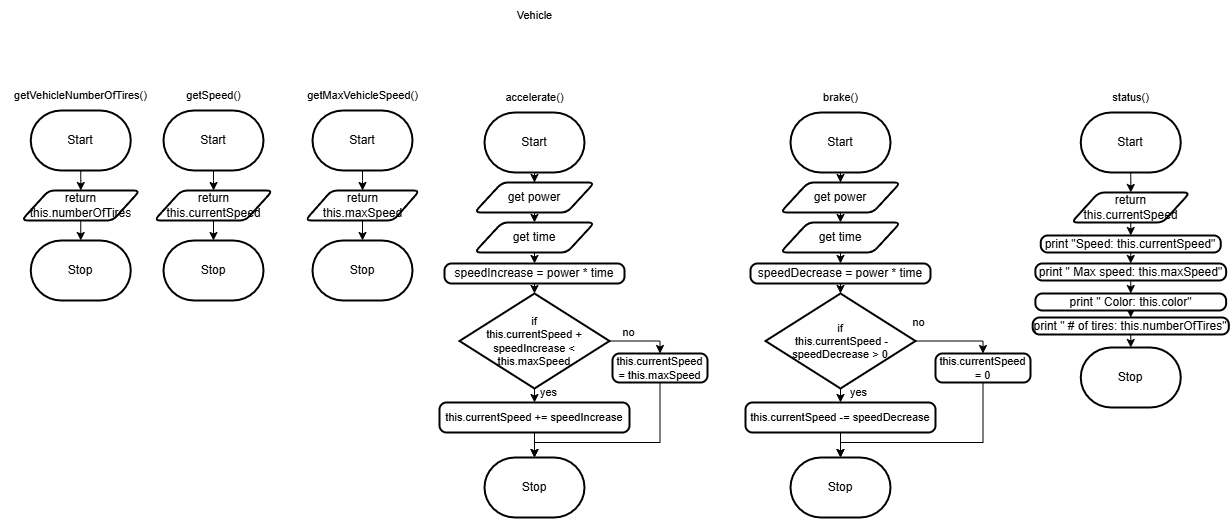

The diagram above was exported from draw.io. Its source (the exported page's mxGraphModel, read from the mxfile embedded in the PNG):
<mxGraphModel dx="2283" dy="658" grid="1" gridSize="10" guides="1" tooltips="1" connect="1" arrows="1" fold="1" page="1" pageScale="1" pageWidth="827" pageHeight="1169" math="0" shadow="0">
  <root>
    <mxCell id="0" />
    <mxCell id="1" parent="0" />
    <mxCell id="139" style="edgeStyle=orthogonalEdgeStyle;html=1;exitX=0.5;exitY=1;exitDx=0;exitDy=0;exitPerimeter=0;rounded=0;" parent="1" source="140" target="143" edge="1">
      <mxGeometry relative="1" as="geometry" />
    </mxCell>
    <mxCell id="140" value="Start" style="strokeWidth=2;html=1;shape=mxgraph.flowchart.terminator;whiteSpace=wrap;" parent="1" vertex="1">
      <mxGeometry x="42" y="170" width="100" height="60" as="geometry" />
    </mxCell>
    <mxCell id="141" value="Stop" style="strokeWidth=2;html=1;shape=mxgraph.flowchart.terminator;whiteSpace=wrap;" parent="1" vertex="1">
      <mxGeometry x="42" y="300" width="100" height="60" as="geometry" />
    </mxCell>
    <mxCell id="142" style="edgeStyle=orthogonalEdgeStyle;rounded=0;html=1;exitX=0.5;exitY=1;exitDx=0;exitDy=0;entryX=0.5;entryY=0;entryDx=0;entryDy=0;entryPerimeter=0;" parent="1" source="143" target="141" edge="1">
      <mxGeometry relative="1" as="geometry" />
    </mxCell>
    <mxCell id="143" value="return this.currentSpeed" style="shape=parallelogram;html=1;strokeWidth=2;perimeter=parallelogramPerimeter;whiteSpace=wrap;rounded=1;arcSize=12;size=0.23;" parent="1" vertex="1">
      <mxGeometry x="32.75" y="250" width="118.5" height="30" as="geometry" />
    </mxCell>
    <mxCell id="144" value="getSpeed()" style="text;html=1;align=center;verticalAlign=middle;resizable=0;points=[];autosize=1;strokeColor=none;fillColor=none;fontSize=11;fontFamily=Helvetica;fontColor=default;" parent="1" vertex="1">
      <mxGeometry x="52" y="140" width="80" height="30" as="geometry" />
    </mxCell>
    <mxCell id="145" style="edgeStyle=orthogonalEdgeStyle;html=1;exitX=0.5;exitY=1;exitDx=0;exitDy=0;exitPerimeter=0;rounded=0;" parent="1" source="146" target="149" edge="1">
      <mxGeometry relative="1" as="geometry" />
    </mxCell>
    <mxCell id="146" value="Start" style="strokeWidth=2;html=1;shape=mxgraph.flowchart.terminator;whiteSpace=wrap;" parent="1" vertex="1">
      <mxGeometry x="191" y="170" width="100" height="60" as="geometry" />
    </mxCell>
    <mxCell id="147" value="Stop" style="strokeWidth=2;html=1;shape=mxgraph.flowchart.terminator;whiteSpace=wrap;" parent="1" vertex="1">
      <mxGeometry x="191" y="300" width="100" height="60" as="geometry" />
    </mxCell>
    <mxCell id="148" style="edgeStyle=orthogonalEdgeStyle;rounded=0;html=1;exitX=0.5;exitY=1;exitDx=0;exitDy=0;entryX=0.5;entryY=0;entryDx=0;entryDy=0;entryPerimeter=0;" parent="1" source="149" target="147" edge="1">
      <mxGeometry relative="1" as="geometry" />
    </mxCell>
    <mxCell id="149" value="return this.maxSpeed" style="shape=parallelogram;html=1;strokeWidth=2;perimeter=parallelogramPerimeter;whiteSpace=wrap;rounded=1;arcSize=12;size=0.23;" parent="1" vertex="1">
      <mxGeometry x="183.75" y="250" width="114.5" height="30" as="geometry" />
    </mxCell>
    <mxCell id="150" value="getMaxVehicleSpeed()" style="text;html=1;align=center;verticalAlign=middle;resizable=0;points=[];autosize=1;strokeColor=none;fillColor=none;fontSize=11;fontFamily=Helvetica;fontColor=default;" parent="1" vertex="1">
      <mxGeometry x="176" y="140" width="130" height="30" as="geometry" />
    </mxCell>
    <mxCell id="151" style="edgeStyle=orthogonalEdgeStyle;html=1;exitX=0.5;exitY=1;exitDx=0;exitDy=0;exitPerimeter=0;rounded=0;" parent="1" source="152" target="155" edge="1">
      <mxGeometry relative="1" as="geometry" />
    </mxCell>
    <mxCell id="152" value="Start" style="strokeWidth=2;html=1;shape=mxgraph.flowchart.terminator;whiteSpace=wrap;" parent="1" vertex="1">
      <mxGeometry x="363" y="172" width="100" height="60" as="geometry" />
    </mxCell>
    <mxCell id="153" value="Stop" style="strokeWidth=2;html=1;shape=mxgraph.flowchart.terminator;whiteSpace=wrap;" parent="1" vertex="1">
      <mxGeometry x="363" y="517" width="100" height="60" as="geometry" />
    </mxCell>
    <mxCell id="154" style="edgeStyle=orthogonalEdgeStyle;shape=connector;rounded=0;html=1;exitX=0.5;exitY=1;exitDx=0;exitDy=0;entryX=0.5;entryY=0;entryDx=0;entryDy=0;labelBackgroundColor=default;strokeColor=default;fontFamily=Helvetica;fontSize=11;fontColor=default;endArrow=classic;" parent="1" source="155" target="159" edge="1">
      <mxGeometry relative="1" as="geometry" />
    </mxCell>
    <mxCell id="155" value="get power" style="shape=parallelogram;html=1;strokeWidth=2;perimeter=parallelogramPerimeter;whiteSpace=wrap;rounded=1;arcSize=12;size=0.23;" parent="1" vertex="1">
      <mxGeometry x="353" y="242" width="120" height="30" as="geometry" />
    </mxCell>
    <mxCell id="156" style="edgeStyle=orthogonalEdgeStyle;shape=connector;rounded=0;html=1;exitX=0.5;exitY=1;exitDx=0;exitDy=0;entryX=0.5;entryY=0;entryDx=0;entryDy=0;entryPerimeter=0;labelBackgroundColor=default;strokeColor=default;fontFamily=Helvetica;fontSize=11;fontColor=default;endArrow=classic;" parent="1" source="157" target="162" edge="1">
      <mxGeometry relative="1" as="geometry" />
    </mxCell>
    <mxCell id="157" value="speedIncrease = power * time" style="rounded=1;whiteSpace=wrap;html=1;absoluteArcSize=1;arcSize=14;strokeWidth=2;" parent="1" vertex="1">
      <mxGeometry x="323" y="323" width="180" height="20" as="geometry" />
    </mxCell>
    <mxCell id="158" style="edgeStyle=orthogonalEdgeStyle;shape=connector;rounded=0;html=1;exitX=0.5;exitY=1;exitDx=0;exitDy=0;entryX=0.5;entryY=0;entryDx=0;entryDy=0;labelBackgroundColor=default;strokeColor=default;fontFamily=Helvetica;fontSize=11;fontColor=default;endArrow=classic;" parent="1" source="159" target="157" edge="1">
      <mxGeometry relative="1" as="geometry" />
    </mxCell>
    <mxCell id="159" value="get time" style="shape=parallelogram;html=1;strokeWidth=2;perimeter=parallelogramPerimeter;whiteSpace=wrap;rounded=1;arcSize=12;size=0.23;" parent="1" vertex="1">
      <mxGeometry x="353" y="282" width="120" height="30" as="geometry" />
    </mxCell>
    <mxCell id="160" style="edgeStyle=orthogonalEdgeStyle;shape=connector;rounded=0;html=1;exitX=0.5;exitY=1;exitDx=0;exitDy=0;exitPerimeter=0;entryX=0.5;entryY=0;entryDx=0;entryDy=0;labelBackgroundColor=default;strokeColor=default;fontFamily=Helvetica;fontSize=11;fontColor=default;endArrow=classic;" parent="1" source="162" target="164" edge="1">
      <mxGeometry relative="1" as="geometry" />
    </mxCell>
    <mxCell id="161" style="edgeStyle=orthogonalEdgeStyle;shape=connector;rounded=0;html=1;exitX=1;exitY=0.5;exitDx=0;exitDy=0;exitPerimeter=0;entryX=0.5;entryY=0;entryDx=0;entryDy=0;labelBackgroundColor=default;strokeColor=default;fontFamily=Helvetica;fontSize=11;fontColor=default;endArrow=classic;" parent="1" source="162" target="166" edge="1">
      <mxGeometry relative="1" as="geometry" />
    </mxCell>
    <mxCell id="162" value="if&lt;br&gt;this.currentSpeed + speedIncrease &amp;lt; this.maxSpeed" style="strokeWidth=2;html=1;shape=mxgraph.flowchart.decision;whiteSpace=wrap;fontFamily=Helvetica;fontSize=11;fontColor=default;" parent="1" vertex="1">
      <mxGeometry x="338" y="353" width="150" height="95" as="geometry" />
    </mxCell>
    <mxCell id="163" style="edgeStyle=orthogonalEdgeStyle;shape=connector;rounded=0;html=1;exitX=0.5;exitY=1;exitDx=0;exitDy=0;entryX=0.5;entryY=0;entryDx=0;entryDy=0;entryPerimeter=0;labelBackgroundColor=default;strokeColor=default;fontFamily=Helvetica;fontSize=11;fontColor=default;endArrow=classic;" parent="1" source="164" target="153" edge="1">
      <mxGeometry relative="1" as="geometry" />
    </mxCell>
    <mxCell id="164" value="this.currentSpeed += speedIncrease" style="rounded=1;whiteSpace=wrap;html=1;absoluteArcSize=1;arcSize=14;strokeWidth=2;fontFamily=Helvetica;fontSize=11;fontColor=default;" parent="1" vertex="1">
      <mxGeometry x="318" y="462" width="190" height="30" as="geometry" />
    </mxCell>
    <mxCell id="165" style="edgeStyle=orthogonalEdgeStyle;shape=connector;rounded=0;html=1;exitX=0.5;exitY=1;exitDx=0;exitDy=0;entryX=0.5;entryY=0;entryDx=0;entryDy=0;entryPerimeter=0;labelBackgroundColor=default;strokeColor=default;fontFamily=Helvetica;fontSize=11;fontColor=default;endArrow=classic;" parent="1" source="166" target="153" edge="1">
      <mxGeometry relative="1" as="geometry">
        <Array as="points">
          <mxPoint x="539" y="502" />
          <mxPoint x="413" y="502" />
        </Array>
      </mxGeometry>
    </mxCell>
    <mxCell id="166" value="this.currentSpeed = this.maxSpeed" style="rounded=1;whiteSpace=wrap;html=1;absoluteArcSize=1;arcSize=14;strokeWidth=2;fontFamily=Helvetica;fontSize=11;fontColor=default;" parent="1" vertex="1">
      <mxGeometry x="491" y="413" width="95" height="29" as="geometry" />
    </mxCell>
    <mxCell id="167" style="edgeStyle=orthogonalEdgeStyle;html=1;exitX=0.5;exitY=1;exitDx=0;exitDy=0;exitPerimeter=0;rounded=0;" parent="1" source="168" target="171" edge="1">
      <mxGeometry relative="1" as="geometry" />
    </mxCell>
    <mxCell id="168" value="Start" style="strokeWidth=2;html=1;shape=mxgraph.flowchart.terminator;whiteSpace=wrap;" parent="1" vertex="1">
      <mxGeometry x="669" y="172" width="100" height="60" as="geometry" />
    </mxCell>
    <mxCell id="169" value="Stop" style="strokeWidth=2;html=1;shape=mxgraph.flowchart.terminator;whiteSpace=wrap;" parent="1" vertex="1">
      <mxGeometry x="669" y="517" width="100" height="60" as="geometry" />
    </mxCell>
    <mxCell id="170" style="edgeStyle=orthogonalEdgeStyle;shape=connector;rounded=0;html=1;exitX=0.5;exitY=1;exitDx=0;exitDy=0;entryX=0.5;entryY=0;entryDx=0;entryDy=0;labelBackgroundColor=default;strokeColor=default;fontFamily=Helvetica;fontSize=11;fontColor=default;endArrow=classic;" parent="1" source="171" target="175" edge="1">
      <mxGeometry relative="1" as="geometry" />
    </mxCell>
    <mxCell id="171" value="get power" style="shape=parallelogram;html=1;strokeWidth=2;perimeter=parallelogramPerimeter;whiteSpace=wrap;rounded=1;arcSize=12;size=0.23;" parent="1" vertex="1">
      <mxGeometry x="659" y="242" width="120" height="30" as="geometry" />
    </mxCell>
    <mxCell id="172" style="edgeStyle=orthogonalEdgeStyle;shape=connector;rounded=0;html=1;exitX=0.5;exitY=1;exitDx=0;exitDy=0;entryX=0.5;entryY=0;entryDx=0;entryDy=0;entryPerimeter=0;labelBackgroundColor=default;strokeColor=default;fontFamily=Helvetica;fontSize=11;fontColor=default;endArrow=classic;" parent="1" source="173" target="178" edge="1">
      <mxGeometry relative="1" as="geometry" />
    </mxCell>
    <mxCell id="173" value="speedDecrease = power * time" style="rounded=1;whiteSpace=wrap;html=1;absoluteArcSize=1;arcSize=14;strokeWidth=2;" parent="1" vertex="1">
      <mxGeometry x="629" y="323" width="180" height="20" as="geometry" />
    </mxCell>
    <mxCell id="174" style="edgeStyle=orthogonalEdgeStyle;shape=connector;rounded=0;html=1;exitX=0.5;exitY=1;exitDx=0;exitDy=0;entryX=0.5;entryY=0;entryDx=0;entryDy=0;labelBackgroundColor=default;strokeColor=default;fontFamily=Helvetica;fontSize=11;fontColor=default;endArrow=classic;" parent="1" source="175" target="173" edge="1">
      <mxGeometry relative="1" as="geometry" />
    </mxCell>
    <mxCell id="175" value="get time" style="shape=parallelogram;html=1;strokeWidth=2;perimeter=parallelogramPerimeter;whiteSpace=wrap;rounded=1;arcSize=12;size=0.23;" parent="1" vertex="1">
      <mxGeometry x="659" y="282" width="120" height="30" as="geometry" />
    </mxCell>
    <mxCell id="176" style="edgeStyle=orthogonalEdgeStyle;shape=connector;rounded=0;html=1;exitX=0.5;exitY=1;exitDx=0;exitDy=0;exitPerimeter=0;entryX=0.5;entryY=0;entryDx=0;entryDy=0;labelBackgroundColor=default;strokeColor=default;fontFamily=Helvetica;fontSize=11;fontColor=default;endArrow=classic;" parent="1" source="178" target="180" edge="1">
      <mxGeometry relative="1" as="geometry" />
    </mxCell>
    <mxCell id="177" style="edgeStyle=orthogonalEdgeStyle;shape=connector;rounded=0;html=1;exitX=1;exitY=0.5;exitDx=0;exitDy=0;exitPerimeter=0;entryX=0.5;entryY=0;entryDx=0;entryDy=0;labelBackgroundColor=default;strokeColor=default;fontFamily=Helvetica;fontSize=11;fontColor=default;endArrow=classic;" parent="1" source="178" target="182" edge="1">
      <mxGeometry relative="1" as="geometry" />
    </mxCell>
    <mxCell id="178" value="if&lt;br&gt;&amp;nbsp;this.currentSpeed - speedDecrease &amp;gt; 0" style="strokeWidth=2;html=1;shape=mxgraph.flowchart.decision;whiteSpace=wrap;fontFamily=Helvetica;fontSize=11;fontColor=default;" parent="1" vertex="1">
      <mxGeometry x="644" y="353" width="150" height="95" as="geometry" />
    </mxCell>
    <mxCell id="179" style="edgeStyle=orthogonalEdgeStyle;shape=connector;rounded=0;html=1;exitX=0.5;exitY=1;exitDx=0;exitDy=0;entryX=0.5;entryY=0;entryDx=0;entryDy=0;entryPerimeter=0;labelBackgroundColor=default;strokeColor=default;fontFamily=Helvetica;fontSize=11;fontColor=default;endArrow=classic;" parent="1" source="180" target="169" edge="1">
      <mxGeometry relative="1" as="geometry" />
    </mxCell>
    <mxCell id="180" value="this.currentSpeed -= speedDecrease" style="rounded=1;whiteSpace=wrap;html=1;absoluteArcSize=1;arcSize=14;strokeWidth=2;fontFamily=Helvetica;fontSize=11;fontColor=default;" parent="1" vertex="1">
      <mxGeometry x="624" y="462" width="190" height="30" as="geometry" />
    </mxCell>
    <mxCell id="181" style="edgeStyle=orthogonalEdgeStyle;shape=connector;rounded=0;html=1;exitX=0.5;exitY=1;exitDx=0;exitDy=0;entryX=0.5;entryY=0;entryDx=0;entryDy=0;entryPerimeter=0;labelBackgroundColor=default;strokeColor=default;fontFamily=Helvetica;fontSize=11;fontColor=default;endArrow=classic;" parent="1" source="182" target="169" edge="1">
      <mxGeometry relative="1" as="geometry">
        <Array as="points">
          <mxPoint x="862" y="502" />
          <mxPoint x="719" y="502" />
        </Array>
      </mxGeometry>
    </mxCell>
    <mxCell id="182" value="this.currentSpeed = 0" style="rounded=1;whiteSpace=wrap;html=1;absoluteArcSize=1;arcSize=14;strokeWidth=2;fontFamily=Helvetica;fontSize=11;fontColor=default;" parent="1" vertex="1">
      <mxGeometry x="814" y="413" width="95" height="29" as="geometry" />
    </mxCell>
    <mxCell id="183" value="no" style="text;html=1;align=center;verticalAlign=middle;resizable=0;points=[];autosize=1;strokeColor=none;fillColor=none;fontSize=11;fontFamily=Helvetica;fontColor=default;" parent="1" vertex="1">
      <mxGeometry x="487" y="377" width="40" height="30" as="geometry" />
    </mxCell>
    <mxCell id="184" value="yes" style="text;html=1;align=center;verticalAlign=middle;resizable=0;points=[];autosize=1;strokeColor=none;fillColor=none;fontSize=11;fontFamily=Helvetica;fontColor=default;" parent="1" vertex="1">
      <mxGeometry x="407" y="437" width="40" height="30" as="geometry" />
    </mxCell>
    <mxCell id="185" value="no" style="text;html=1;align=center;verticalAlign=middle;resizable=0;points=[];autosize=1;strokeColor=none;fillColor=none;fontSize=11;fontFamily=Helvetica;fontColor=default;" parent="1" vertex="1">
      <mxGeometry x="777" y="367" width="40" height="30" as="geometry" />
    </mxCell>
    <mxCell id="186" value="yes" style="text;html=1;align=center;verticalAlign=middle;resizable=0;points=[];autosize=1;strokeColor=none;fillColor=none;fontSize=11;fontFamily=Helvetica;fontColor=default;" parent="1" vertex="1">
      <mxGeometry x="717" y="437" width="40" height="30" as="geometry" />
    </mxCell>
    <mxCell id="187" value="brake()" style="text;html=1;align=center;verticalAlign=middle;resizable=0;points=[];autosize=1;strokeColor=none;fillColor=none;fontSize=11;fontFamily=Helvetica;fontColor=default;" parent="1" vertex="1">
      <mxGeometry x="689" y="142" width="60" height="30" as="geometry" />
    </mxCell>
    <mxCell id="188" value="accelerate()" style="text;html=1;align=center;verticalAlign=middle;resizable=0;points=[];autosize=1;strokeColor=none;fillColor=none;fontSize=11;fontFamily=Helvetica;fontColor=default;" parent="1" vertex="1">
      <mxGeometry x="373" y="142" width="80" height="30" as="geometry" />
    </mxCell>
    <mxCell id="189" style="edgeStyle=orthogonalEdgeStyle;html=1;exitX=0.5;exitY=1;exitDx=0;exitDy=0;exitPerimeter=0;rounded=0;" parent="1" source="190" target="193" edge="1">
      <mxGeometry relative="1" as="geometry" />
    </mxCell>
    <mxCell id="190" value="Start" style="strokeWidth=2;html=1;shape=mxgraph.flowchart.terminator;whiteSpace=wrap;" parent="1" vertex="1">
      <mxGeometry x="959.25" y="172" width="100" height="60" as="geometry" />
    </mxCell>
    <mxCell id="191" value="Stop" style="strokeWidth=2;html=1;shape=mxgraph.flowchart.terminator;whiteSpace=wrap;" parent="1" vertex="1">
      <mxGeometry x="959.26" y="407" width="100" height="60" as="geometry" />
    </mxCell>
    <mxCell id="200" style="edgeStyle=orthogonalEdgeStyle;shape=connector;rounded=0;html=1;exitX=0.5;exitY=1;exitDx=0;exitDy=0;entryX=0.5;entryY=0;entryDx=0;entryDy=0;labelBackgroundColor=default;strokeColor=default;fontFamily=Helvetica;fontSize=11;fontColor=default;endArrow=classic;" parent="1" source="193" target="195" edge="1">
      <mxGeometry relative="1" as="geometry" />
    </mxCell>
    <mxCell id="193" value="return this.currentSpeed" style="shape=parallelogram;html=1;strokeWidth=2;perimeter=parallelogramPerimeter;whiteSpace=wrap;rounded=1;arcSize=12;size=0.23;" parent="1" vertex="1">
      <mxGeometry x="950" y="252" width="118.5" height="30" as="geometry" />
    </mxCell>
    <mxCell id="194" value="status()" style="text;html=1;align=center;verticalAlign=middle;resizable=0;points=[];autosize=1;strokeColor=none;fillColor=none;fontSize=11;fontFamily=Helvetica;fontColor=default;" parent="1" vertex="1">
      <mxGeometry x="979.25" y="142" width="60" height="30" as="geometry" />
    </mxCell>
    <mxCell id="202" style="edgeStyle=orthogonalEdgeStyle;shape=connector;rounded=0;html=1;exitX=0.5;exitY=1;exitDx=0;exitDy=0;entryX=0.5;entryY=0;entryDx=0;entryDy=0;labelBackgroundColor=default;strokeColor=default;fontFamily=Helvetica;fontSize=11;fontColor=default;endArrow=classic;" parent="1" source="195" target="196" edge="1">
      <mxGeometry relative="1" as="geometry" />
    </mxCell>
    <mxCell id="195" value="print &quot;Speed: this.currentSpeed&quot;" style="rounded=1;whiteSpace=wrap;html=1;absoluteArcSize=1;arcSize=14;strokeWidth=2;" parent="1" vertex="1">
      <mxGeometry x="919.25" y="295" width="180" height="17" as="geometry" />
    </mxCell>
    <mxCell id="203" style="edgeStyle=orthogonalEdgeStyle;shape=connector;rounded=0;html=1;exitX=0.5;exitY=1;exitDx=0;exitDy=0;entryX=0.5;entryY=0;entryDx=0;entryDy=0;labelBackgroundColor=default;strokeColor=default;fontFamily=Helvetica;fontSize=11;fontColor=default;endArrow=classic;" parent="1" source="196" target="197" edge="1">
      <mxGeometry relative="1" as="geometry" />
    </mxCell>
    <mxCell id="196" value="print &quot; Max speed: this.maxSpeed&quot;" style="rounded=1;whiteSpace=wrap;html=1;absoluteArcSize=1;arcSize=14;strokeWidth=2;" parent="1" vertex="1">
      <mxGeometry x="913.88" y="323" width="190.75" height="17" as="geometry" />
    </mxCell>
    <mxCell id="215" style="edgeStyle=none;html=1;exitX=0.5;exitY=1;exitDx=0;exitDy=0;entryX=0.5;entryY=0;entryDx=0;entryDy=0;" edge="1" parent="1" source="197" target="212">
      <mxGeometry relative="1" as="geometry" />
    </mxCell>
    <mxCell id="197" value="print &quot; Color: this.color&quot;" style="rounded=1;whiteSpace=wrap;html=1;absoluteArcSize=1;arcSize=14;strokeWidth=2;" parent="1" vertex="1">
      <mxGeometry x="913.88" y="353" width="190.75" height="17" as="geometry" />
    </mxCell>
    <mxCell id="205" value="Vehicle" style="text;html=1;align=center;verticalAlign=middle;resizable=0;points=[];autosize=1;strokeColor=none;fillColor=none;fontSize=11;fontFamily=Helvetica;fontColor=default;" parent="1" vertex="1">
      <mxGeometry x="383" y="60" width="60" height="30" as="geometry" />
    </mxCell>
    <mxCell id="206" style="edgeStyle=orthogonalEdgeStyle;html=1;exitX=0.5;exitY=1;exitDx=0;exitDy=0;exitPerimeter=0;rounded=0;" edge="1" parent="1" source="207" target="210">
      <mxGeometry relative="1" as="geometry" />
    </mxCell>
    <mxCell id="207" value="Start" style="strokeWidth=2;html=1;shape=mxgraph.flowchart.terminator;whiteSpace=wrap;" vertex="1" parent="1">
      <mxGeometry x="-90.75" y="170" width="100" height="60" as="geometry" />
    </mxCell>
    <mxCell id="208" value="Stop" style="strokeWidth=2;html=1;shape=mxgraph.flowchart.terminator;whiteSpace=wrap;" vertex="1" parent="1">
      <mxGeometry x="-90.75" y="300" width="100" height="60" as="geometry" />
    </mxCell>
    <mxCell id="209" style="edgeStyle=orthogonalEdgeStyle;rounded=0;html=1;exitX=0.5;exitY=1;exitDx=0;exitDy=0;entryX=0.5;entryY=0;entryDx=0;entryDy=0;entryPerimeter=0;" edge="1" parent="1" source="210" target="208">
      <mxGeometry relative="1" as="geometry" />
    </mxCell>
    <mxCell id="210" value="return this.numberOfTires" style="shape=parallelogram;html=1;strokeWidth=2;perimeter=parallelogramPerimeter;whiteSpace=wrap;rounded=1;arcSize=12;size=0.23;" vertex="1" parent="1">
      <mxGeometry x="-100" y="250" width="118.5" height="30" as="geometry" />
    </mxCell>
    <mxCell id="211" value="getVehicleNumberOfTires()" style="text;html=1;align=center;verticalAlign=middle;resizable=0;points=[];autosize=1;strokeColor=none;fillColor=none;fontSize=11;fontFamily=Helvetica;fontColor=default;" vertex="1" parent="1">
      <mxGeometry x="-120.75" y="140" width="160" height="30" as="geometry" />
    </mxCell>
    <mxCell id="214" style="edgeStyle=none;html=1;exitX=0.5;exitY=1;exitDx=0;exitDy=0;" edge="1" parent="1" source="212" target="191">
      <mxGeometry relative="1" as="geometry" />
    </mxCell>
    <mxCell id="212" value="print &quot;&amp;nbsp;# of tires: this.numberOfTires&quot;" style="rounded=1;whiteSpace=wrap;html=1;absoluteArcSize=1;arcSize=14;strokeWidth=2;" vertex="1" parent="1">
      <mxGeometry x="911.1899999999999" y="377" width="196.12" height="17" as="geometry" />
    </mxCell>
  </root>
</mxGraphModel>